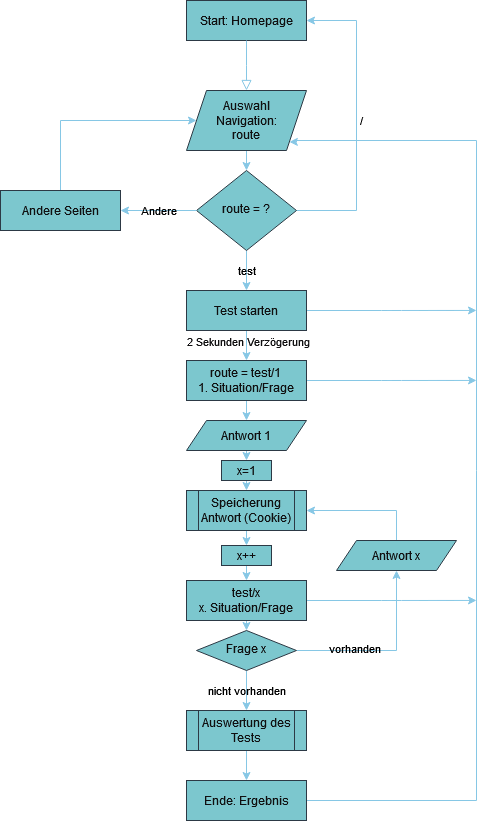

The diagram above was exported from draw.io. Its source (the exported page's mxGraphModel, read from the mxfile embedded in the PNG):
<mxGraphModel dx="776" dy="736" grid="1" gridSize="10" guides="1" tooltips="1" connect="1" arrows="1" fold="1" page="1" pageScale="1" pageWidth="827" pageHeight="1169" math="0" shadow="0">
  <root>
    <mxCell id="WIyWlLk6GJQsqaUBKTNV-0" />
    <mxCell id="WIyWlLk6GJQsqaUBKTNV-1" parent="WIyWlLk6GJQsqaUBKTNV-0" />
    <mxCell id="Mq9b760pEl17wqzqFlP7-0" value="Start: Homepage" style="rounded=0;whiteSpace=wrap;html=1;fontSize=12;glass=0;strokeWidth=1;shadow=0;labelBackgroundColor=none;fillColor=#09555B;strokeColor=#BAC8D3;fontColor=#EEEEEE;" parent="WIyWlLk6GJQsqaUBKTNV-1" vertex="1">
      <mxGeometry x="540" y="80" width="120" height="40" as="geometry" />
    </mxCell>
    <mxCell id="Mq9b760pEl17wqzqFlP7-2" value="" style="rounded=0;html=1;jettySize=auto;orthogonalLoop=1;fontSize=11;endArrow=block;endFill=0;endSize=8;strokeWidth=1;shadow=0;labelBackgroundColor=none;edgeStyle=orthogonalEdgeStyle;exitX=0.5;exitY=1;exitDx=0;exitDy=0;entryX=0.5;entryY=0;entryDx=0;entryDy=0;fontColor=default;strokeColor=#0B4D6A;" parent="WIyWlLk6GJQsqaUBKTNV-1" source="Mq9b760pEl17wqzqFlP7-0" edge="1">
      <mxGeometry relative="1" as="geometry">
        <mxPoint x="230" y="130" as="sourcePoint" />
        <mxPoint x="600" y="170" as="targetPoint" />
      </mxGeometry>
    </mxCell>
    <mxCell id="Mq9b760pEl17wqzqFlP7-12" style="edgeStyle=orthogonalEdgeStyle;rounded=0;orthogonalLoop=1;jettySize=auto;html=1;exitX=0.5;exitY=1;exitDx=0;exitDy=0;entryX=0.5;entryY=0;entryDx=0;entryDy=0;labelBackgroundColor=none;fontColor=default;strokeColor=#0B4D6A;" parent="WIyWlLk6GJQsqaUBKTNV-1" source="Mq9b760pEl17wqzqFlP7-4" target="Mq9b760pEl17wqzqFlP7-5" edge="1">
      <mxGeometry relative="1" as="geometry" />
    </mxCell>
    <mxCell id="Mq9b760pEl17wqzqFlP7-4" value="&lt;div&gt;Auswahl&lt;/div&gt;&lt;div&gt;Navigation:&lt;/div&gt;&lt;div&gt;route&lt;br&gt;&lt;/div&gt;" style="shape=parallelogram;perimeter=parallelogramPerimeter;whiteSpace=wrap;html=1;fixedSize=1;labelBackgroundColor=none;rounded=0;fillColor=#09555B;strokeColor=#BAC8D3;fontColor=#EEEEEE;" parent="WIyWlLk6GJQsqaUBKTNV-1" vertex="1">
      <mxGeometry x="540" y="170" width="120" height="60" as="geometry" />
    </mxCell>
    <mxCell id="Mq9b760pEl17wqzqFlP7-10" value="&lt;font color=&quot;#ffffff&quot;&gt;&amp;nbsp;&amp;nbsp; / &lt;/font&gt;" style="edgeStyle=orthogonalEdgeStyle;rounded=0;orthogonalLoop=1;jettySize=auto;html=1;exitX=1;exitY=0.5;exitDx=0;exitDy=0;entryX=1;entryY=0.5;entryDx=0;entryDy=0;labelBackgroundColor=none;fontColor=default;strokeColor=#0B4D6A;" parent="WIyWlLk6GJQsqaUBKTNV-1" source="Mq9b760pEl17wqzqFlP7-5" target="Mq9b760pEl17wqzqFlP7-0" edge="1">
      <mxGeometry relative="1" as="geometry">
        <mxPoint x="740" y="100" as="targetPoint" />
        <Array as="points">
          <mxPoint x="710" y="290" />
          <mxPoint x="710" y="100" />
        </Array>
      </mxGeometry>
    </mxCell>
    <mxCell id="Mq9b760pEl17wqzqFlP7-11" value="&lt;font color=&quot;#ffffff&quot;&gt;test&lt;/font&gt;" style="edgeStyle=orthogonalEdgeStyle;rounded=0;orthogonalLoop=1;jettySize=auto;html=1;exitX=0.5;exitY=1;exitDx=0;exitDy=0;entryX=0.5;entryY=0;entryDx=0;entryDy=0;labelBackgroundColor=none;fontColor=default;strokeColor=#0B4D6A;" parent="WIyWlLk6GJQsqaUBKTNV-1" source="Mq9b760pEl17wqzqFlP7-5" target="Mq9b760pEl17wqzqFlP7-7" edge="1">
      <mxGeometry relative="1" as="geometry" />
    </mxCell>
    <mxCell id="Mq9b760pEl17wqzqFlP7-5" value="route = ?" style="rhombus;whiteSpace=wrap;html=1;shadow=0;fontFamily=Helvetica;fontSize=12;align=center;strokeWidth=1;spacing=6;spacingTop=-4;labelBackgroundColor=none;rounded=0;fillColor=#09555B;strokeColor=#BAC8D3;fontColor=#EEEEEE;" parent="WIyWlLk6GJQsqaUBKTNV-1" vertex="1">
      <mxGeometry x="550" y="250" width="100" height="80" as="geometry" />
    </mxCell>
    <mxCell id="Mq9b760pEl17wqzqFlP7-20" style="edgeStyle=orthogonalEdgeStyle;rounded=0;orthogonalLoop=1;jettySize=auto;html=1;exitX=0.5;exitY=0;exitDx=0;exitDy=0;entryX=0;entryY=0.5;entryDx=0;entryDy=0;labelBackgroundColor=none;fontColor=default;strokeColor=#0B4D6A;" parent="WIyWlLk6GJQsqaUBKTNV-1" source="Mq9b760pEl17wqzqFlP7-6" target="Mq9b760pEl17wqzqFlP7-4" edge="1">
      <mxGeometry relative="1" as="geometry">
        <Array as="points">
          <mxPoint x="414" y="200" />
        </Array>
      </mxGeometry>
    </mxCell>
    <mxCell id="Mq9b760pEl17wqzqFlP7-6" value="Andere Seiten" style="rounded=0;whiteSpace=wrap;html=1;fontSize=12;glass=0;strokeWidth=1;shadow=0;labelBackgroundColor=none;fillColor=#09555B;strokeColor=#BAC8D3;fontColor=#EEEEEE;" parent="WIyWlLk6GJQsqaUBKTNV-1" vertex="1">
      <mxGeometry x="354" y="270" width="120" height="40" as="geometry" />
    </mxCell>
    <mxCell id="Mq9b760pEl17wqzqFlP7-13" style="edgeStyle=orthogonalEdgeStyle;rounded=0;orthogonalLoop=1;jettySize=auto;html=1;exitX=0.5;exitY=1;exitDx=0;exitDy=0;entryX=0.5;entryY=0;entryDx=0;entryDy=0;labelBackgroundColor=none;fontColor=default;strokeColor=#0B4D6A;" parent="WIyWlLk6GJQsqaUBKTNV-1" source="Mq9b760pEl17wqzqFlP7-7" target="Mq9b760pEl17wqzqFlP7-8" edge="1">
      <mxGeometry relative="1" as="geometry" />
    </mxCell>
    <mxCell id="Mq9b760pEl17wqzqFlP7-25" value="2 Sekunden Verzögerung" style="edgeLabel;html=1;align=center;verticalAlign=middle;resizable=0;points=[];labelBackgroundColor=none;rounded=0;fontColor=#EEEEEE;" parent="Mq9b760pEl17wqzqFlP7-13" connectable="0" vertex="1">
      <mxGeometry x="0.2" y="1" relative="1" as="geometry">
        <mxPoint y="-8" as="offset" />
      </mxGeometry>
    </mxCell>
    <mxCell id="pQV_kI6oNGF6JJduwX6G-4" style="edgeStyle=orthogonalEdgeStyle;orthogonalLoop=1;jettySize=auto;html=1;exitX=1;exitY=0.5;exitDx=0;exitDy=0;strokeColor=#0B4D6A;" parent="WIyWlLk6GJQsqaUBKTNV-1" source="Mq9b760pEl17wqzqFlP7-7" edge="1">
      <mxGeometry relative="1" as="geometry">
        <mxPoint x="830" y="389.95238095238096" as="targetPoint" />
      </mxGeometry>
    </mxCell>
    <mxCell id="Mq9b760pEl17wqzqFlP7-7" value="Test starten" style="rounded=0;whiteSpace=wrap;html=1;fontSize=12;glass=0;strokeWidth=1;shadow=0;labelBackgroundColor=none;fillColor=#09555B;strokeColor=#BAC8D3;fontColor=#EEEEEE;" parent="WIyWlLk6GJQsqaUBKTNV-1" vertex="1">
      <mxGeometry x="540" y="370" width="120" height="40" as="geometry" />
    </mxCell>
    <mxCell id="Mq9b760pEl17wqzqFlP7-15" style="edgeStyle=orthogonalEdgeStyle;rounded=0;orthogonalLoop=1;jettySize=auto;html=1;exitX=0.5;exitY=1;exitDx=0;exitDy=0;entryX=0.5;entryY=0;entryDx=0;entryDy=0;labelBackgroundColor=none;fontColor=default;strokeColor=#0B4D6A;" parent="WIyWlLk6GJQsqaUBKTNV-1" source="Mq9b760pEl17wqzqFlP7-8" target="Mq9b760pEl17wqzqFlP7-14" edge="1">
      <mxGeometry relative="1" as="geometry" />
    </mxCell>
    <mxCell id="pQV_kI6oNGF6JJduwX6G-2" style="edgeStyle=orthogonalEdgeStyle;orthogonalLoop=1;jettySize=auto;html=1;exitX=1;exitY=0.5;exitDx=0;exitDy=0;strokeColor=#0B4D6A;" parent="WIyWlLk6GJQsqaUBKTNV-1" source="Mq9b760pEl17wqzqFlP7-8" edge="1">
      <mxGeometry relative="1" as="geometry">
        <mxPoint x="830" y="459.95238095238096" as="targetPoint" />
      </mxGeometry>
    </mxCell>
    <mxCell id="Mq9b760pEl17wqzqFlP7-8" value="&lt;div&gt;route = test/1&lt;/div&gt;&lt;div&gt;1. Situation/Frage&lt;br&gt;&lt;/div&gt;" style="rounded=0;whiteSpace=wrap;html=1;fontSize=12;glass=0;strokeWidth=1;shadow=0;labelBackgroundColor=none;fillColor=#09555B;strokeColor=#BAC8D3;fontColor=#EEEEEE;" parent="WIyWlLk6GJQsqaUBKTNV-1" vertex="1">
      <mxGeometry x="540" y="440" width="120" height="40" as="geometry" />
    </mxCell>
    <mxCell id="Mq9b760pEl17wqzqFlP7-9" value="&lt;font color=&quot;#ffffff&quot;&gt;Andere&lt;/font&gt;" style="endArrow=classic;html=1;rounded=0;entryX=1;entryY=0.5;entryDx=0;entryDy=0;exitX=0;exitY=0.5;exitDx=0;exitDy=0;labelBackgroundColor=none;fontColor=default;strokeColor=#0B4D6A;" parent="WIyWlLk6GJQsqaUBKTNV-1" source="Mq9b760pEl17wqzqFlP7-5" target="Mq9b760pEl17wqzqFlP7-6" edge="1">
      <mxGeometry width="50" height="50" relative="1" as="geometry">
        <mxPoint x="540" y="450" as="sourcePoint" />
        <mxPoint x="590" y="400" as="targetPoint" />
      </mxGeometry>
    </mxCell>
    <mxCell id="Mq9b760pEl17wqzqFlP7-39" style="edgeStyle=orthogonalEdgeStyle;rounded=0;orthogonalLoop=1;jettySize=auto;html=1;exitX=0.5;exitY=1;exitDx=0;exitDy=0;entryX=0.5;entryY=0;entryDx=0;entryDy=0;labelBackgroundColor=none;fontColor=default;strokeColor=#0B4D6A;" parent="WIyWlLk6GJQsqaUBKTNV-1" source="Mq9b760pEl17wqzqFlP7-14" target="Mq9b760pEl17wqzqFlP7-38" edge="1">
      <mxGeometry relative="1" as="geometry" />
    </mxCell>
    <mxCell id="Mq9b760pEl17wqzqFlP7-14" value="Antwort 1" style="shape=parallelogram;perimeter=parallelogramPerimeter;whiteSpace=wrap;html=1;fixedSize=1;labelBackgroundColor=none;rounded=0;fillColor=#09555B;strokeColor=#BAC8D3;fontColor=#EEEEEE;" parent="WIyWlLk6GJQsqaUBKTNV-1" vertex="1">
      <mxGeometry x="540" y="500" width="120" height="30" as="geometry" />
    </mxCell>
    <mxCell id="Mq9b760pEl17wqzqFlP7-19" style="edgeStyle=orthogonalEdgeStyle;rounded=0;orthogonalLoop=1;jettySize=auto;html=1;exitX=0.5;exitY=1;exitDx=0;exitDy=0;entryX=0.5;entryY=0;entryDx=0;entryDy=0;labelBackgroundColor=none;fontColor=default;strokeColor=#0B4D6A;" parent="WIyWlLk6GJQsqaUBKTNV-1" source="Mq9b760pEl17wqzqFlP7-16" target="Mq9b760pEl17wqzqFlP7-34" edge="1">
      <mxGeometry relative="1" as="geometry" />
    </mxCell>
    <mxCell id="Mq9b760pEl17wqzqFlP7-16" value="Speicherung Antwort (Cookie)" style="shape=process;whiteSpace=wrap;html=1;backgroundOutline=1;labelBackgroundColor=none;rounded=0;fillColor=#09555B;strokeColor=#BAC8D3;fontColor=#EEEEEE;" parent="WIyWlLk6GJQsqaUBKTNV-1" vertex="1">
      <mxGeometry x="540" y="570" width="120" height="40" as="geometry" />
    </mxCell>
    <mxCell id="Mq9b760pEl17wqzqFlP7-22" style="edgeStyle=orthogonalEdgeStyle;rounded=0;orthogonalLoop=1;jettySize=auto;html=1;exitX=0.5;exitY=1;exitDx=0;exitDy=0;entryX=0.5;entryY=0;entryDx=0;entryDy=0;labelBackgroundColor=none;fontColor=default;strokeColor=#0B4D6A;" parent="WIyWlLk6GJQsqaUBKTNV-1" source="Mq9b760pEl17wqzqFlP7-18" edge="1">
      <mxGeometry relative="1" as="geometry">
        <mxPoint x="600" y="710" as="targetPoint" />
      </mxGeometry>
    </mxCell>
    <mxCell id="pQV_kI6oNGF6JJduwX6G-3" style="edgeStyle=orthogonalEdgeStyle;orthogonalLoop=1;jettySize=auto;html=1;exitX=1;exitY=0.5;exitDx=0;exitDy=0;strokeColor=#0B4D6A;" parent="WIyWlLk6GJQsqaUBKTNV-1" source="Mq9b760pEl17wqzqFlP7-18" edge="1">
      <mxGeometry relative="1" as="geometry">
        <mxPoint x="830" y="679.952380952381" as="targetPoint" />
      </mxGeometry>
    </mxCell>
    <mxCell id="Mq9b760pEl17wqzqFlP7-18" value="&lt;div&gt;test/x&lt;/div&gt;&lt;div&gt;x. Situation/Frage&lt;br&gt;&lt;/div&gt;" style="rounded=0;whiteSpace=wrap;html=1;fontSize=12;glass=0;strokeWidth=1;shadow=0;labelBackgroundColor=none;fillColor=#09555B;strokeColor=#BAC8D3;fontColor=#EEEEEE;" parent="WIyWlLk6GJQsqaUBKTNV-1" vertex="1">
      <mxGeometry x="540" y="660" width="120" height="40" as="geometry" />
    </mxCell>
    <mxCell id="Mq9b760pEl17wqzqFlP7-24" value="&lt;font color=&quot;#ffffff&quot;&gt;nicht vorhanden&lt;/font&gt;" style="edgeStyle=orthogonalEdgeStyle;rounded=0;orthogonalLoop=1;jettySize=auto;html=1;exitX=0.5;exitY=1;exitDx=0;exitDy=0;labelBackgroundColor=none;fontColor=default;strokeColor=#0B4D6A;" parent="WIyWlLk6GJQsqaUBKTNV-1" source="Mq9b760pEl17wqzqFlP7-23" edge="1">
      <mxGeometry relative="1" as="geometry">
        <mxPoint x="600" y="790" as="targetPoint" />
      </mxGeometry>
    </mxCell>
    <mxCell id="Mq9b760pEl17wqzqFlP7-29" style="edgeStyle=orthogonalEdgeStyle;rounded=0;orthogonalLoop=1;jettySize=auto;html=1;exitX=1;exitY=0.5;exitDx=0;exitDy=0;entryX=0.5;entryY=1;entryDx=0;entryDy=0;labelBackgroundColor=none;fontColor=default;strokeColor=#0B4D6A;" parent="WIyWlLk6GJQsqaUBKTNV-1" source="Mq9b760pEl17wqzqFlP7-23" target="Mq9b760pEl17wqzqFlP7-30" edge="1">
      <mxGeometry relative="1" as="geometry">
        <mxPoint x="750" y="670" as="targetPoint" />
      </mxGeometry>
    </mxCell>
    <mxCell id="Mq9b760pEl17wqzqFlP7-31" value="&lt;font color=&quot;#ffffff&quot;&gt;vorhanden&lt;/font&gt;" style="edgeLabel;html=1;align=center;verticalAlign=middle;resizable=0;points=[];labelBackgroundColor=none;rounded=0;fontColor=#EEEEEE;" parent="Mq9b760pEl17wqzqFlP7-29" connectable="0" vertex="1">
      <mxGeometry x="-0.375" y="3" relative="1" as="geometry">
        <mxPoint x="1" as="offset" />
      </mxGeometry>
    </mxCell>
    <mxCell id="Mq9b760pEl17wqzqFlP7-23" value="Frage x" style="rhombus;whiteSpace=wrap;html=1;shadow=0;fontFamily=Helvetica;fontSize=12;align=center;strokeWidth=1;spacing=6;spacingTop=-4;labelBackgroundColor=none;rounded=0;fillColor=#09555B;strokeColor=#BAC8D3;fontColor=#EEEEEE;" parent="WIyWlLk6GJQsqaUBKTNV-1" vertex="1">
      <mxGeometry x="550" y="710" width="100" height="40" as="geometry" />
    </mxCell>
    <mxCell id="Mq9b760pEl17wqzqFlP7-28" style="edgeStyle=orthogonalEdgeStyle;rounded=0;orthogonalLoop=1;jettySize=auto;html=1;exitX=0.5;exitY=1;exitDx=0;exitDy=0;entryX=0.5;entryY=0;entryDx=0;entryDy=0;labelBackgroundColor=none;fontColor=default;strokeColor=#0B4D6A;" parent="WIyWlLk6GJQsqaUBKTNV-1" source="Mq9b760pEl17wqzqFlP7-26" target="Mq9b760pEl17wqzqFlP7-27" edge="1">
      <mxGeometry relative="1" as="geometry" />
    </mxCell>
    <mxCell id="Mq9b760pEl17wqzqFlP7-26" value="Auswertung des Tests" style="shape=process;whiteSpace=wrap;html=1;backgroundOutline=1;labelBackgroundColor=none;rounded=0;fillColor=#09555B;strokeColor=#BAC8D3;fontColor=#EEEEEE;" parent="WIyWlLk6GJQsqaUBKTNV-1" vertex="1">
      <mxGeometry x="540" y="790" width="120" height="40" as="geometry" />
    </mxCell>
    <mxCell id="Mq9b760pEl17wqzqFlP7-41" style="edgeStyle=orthogonalEdgeStyle;rounded=0;orthogonalLoop=1;jettySize=auto;html=1;exitX=1;exitY=0.5;exitDx=0;exitDy=0;entryX=1;entryY=1;entryDx=0;entryDy=0;labelBackgroundColor=none;fontColor=default;strokeColor=#0B4D6A;" parent="WIyWlLk6GJQsqaUBKTNV-1" source="Mq9b760pEl17wqzqFlP7-27" target="Mq9b760pEl17wqzqFlP7-4" edge="1">
      <mxGeometry relative="1" as="geometry">
        <mxPoint x="820" y="200" as="targetPoint" />
        <Array as="points">
          <mxPoint x="830" y="880" />
          <mxPoint x="830" y="220" />
          <mxPoint x="650" y="220" />
          <mxPoint x="650" y="221" />
        </Array>
      </mxGeometry>
    </mxCell>
    <mxCell id="Mq9b760pEl17wqzqFlP7-27" value="Ende: Ergebnis" style="rounded=0;whiteSpace=wrap;html=1;fontSize=12;glass=0;strokeWidth=1;shadow=0;labelBackgroundColor=none;fillColor=#09555B;strokeColor=#BAC8D3;fontColor=#EEEEEE;" parent="WIyWlLk6GJQsqaUBKTNV-1" vertex="1">
      <mxGeometry x="540" y="860" width="120" height="40" as="geometry" />
    </mxCell>
    <mxCell id="Mq9b760pEl17wqzqFlP7-33" style="edgeStyle=orthogonalEdgeStyle;rounded=0;orthogonalLoop=1;jettySize=auto;html=1;exitX=0.5;exitY=0;exitDx=0;exitDy=0;entryX=1;entryY=0.5;entryDx=0;entryDy=0;labelBackgroundColor=none;fontColor=default;strokeColor=#0B4D6A;" parent="WIyWlLk6GJQsqaUBKTNV-1" source="Mq9b760pEl17wqzqFlP7-30" target="Mq9b760pEl17wqzqFlP7-16" edge="1">
      <mxGeometry relative="1" as="geometry" />
    </mxCell>
    <mxCell id="Mq9b760pEl17wqzqFlP7-30" value="Antwort x" style="shape=parallelogram;perimeter=parallelogramPerimeter;whiteSpace=wrap;html=1;fixedSize=1;labelBackgroundColor=none;rounded=0;fillColor=#09555B;strokeColor=#BAC8D3;fontColor=#EEEEEE;" parent="WIyWlLk6GJQsqaUBKTNV-1" vertex="1">
      <mxGeometry x="690" y="620" width="120" height="30" as="geometry" />
    </mxCell>
    <mxCell id="Mq9b760pEl17wqzqFlP7-37" style="edgeStyle=orthogonalEdgeStyle;rounded=0;orthogonalLoop=1;jettySize=auto;html=1;exitX=0.5;exitY=1;exitDx=0;exitDy=0;entryX=0.5;entryY=0;entryDx=0;entryDy=0;labelBackgroundColor=none;fontColor=default;strokeColor=#0B4D6A;" parent="WIyWlLk6GJQsqaUBKTNV-1" source="Mq9b760pEl17wqzqFlP7-34" target="Mq9b760pEl17wqzqFlP7-18" edge="1">
      <mxGeometry relative="1" as="geometry" />
    </mxCell>
    <mxCell id="Mq9b760pEl17wqzqFlP7-34" value="x++" style="rounded=0;whiteSpace=wrap;html=1;labelBackgroundColor=none;fillColor=#09555B;strokeColor=#BAC8D3;fontColor=#EEEEEE;" parent="WIyWlLk6GJQsqaUBKTNV-1" vertex="1">
      <mxGeometry x="575" y="625" width="50" height="20" as="geometry" />
    </mxCell>
    <mxCell id="Mq9b760pEl17wqzqFlP7-40" style="edgeStyle=orthogonalEdgeStyle;rounded=0;orthogonalLoop=1;jettySize=auto;html=1;exitX=0.5;exitY=1;exitDx=0;exitDy=0;entryX=0.5;entryY=0;entryDx=0;entryDy=0;labelBackgroundColor=none;fontColor=default;strokeColor=#0B4D6A;" parent="WIyWlLk6GJQsqaUBKTNV-1" source="Mq9b760pEl17wqzqFlP7-38" target="Mq9b760pEl17wqzqFlP7-16" edge="1">
      <mxGeometry relative="1" as="geometry" />
    </mxCell>
    <mxCell id="Mq9b760pEl17wqzqFlP7-38" value="x=1" style="rounded=0;whiteSpace=wrap;html=1;labelBackgroundColor=none;fillColor=#09555B;strokeColor=#BAC8D3;fontColor=#EEEEEE;" parent="WIyWlLk6GJQsqaUBKTNV-1" vertex="1">
      <mxGeometry x="575" y="540" width="50" height="20" as="geometry" />
    </mxCell>
  </root>
</mxGraphModel>